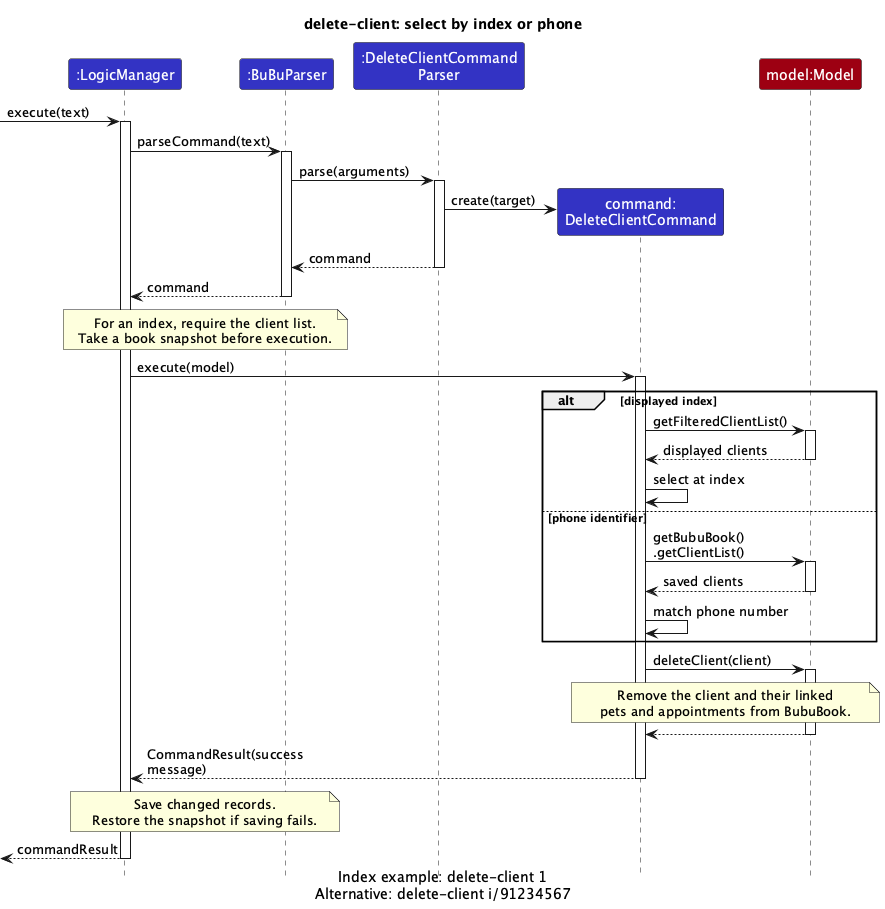

The diagram above was rendered by PlantUML. Its source (embedded in the PNG):
@startuml
!include style.puml
skinparam ArrowFontStyle plain
skinparam ParticipantPadding 5
skinparam SequenceMessageAlign left
skinparam maxMessageSize 180
title delete-client: select by index or phone
caption Index example: delete-client 1\nAlternative: delete-client i/91234567

participant ":LogicManager" as logic LOGIC_COLOR
participant ":BuBuParser" as parser LOGIC_COLOR
participant ":DeleteClientCommand\nParser" as feature LOGIC_COLOR
participant "command:\nDeleteClientCommand" as command LOGIC_COLOR
participant "model:Model" as model MODEL_COLOR

[-> logic : execute(text)
activate logic
logic -> parser ++: parseCommand(text)
' Parser construction is omitted; parsing is a call on the existing parser.
parser -> feature ++: parse(arguments)
create command
feature -> command : create(target)
feature --> parser --: command
parser --> logic --: command
note over logic, parser
  For an index, require the client list.
  Take a book snapshot before execution.
end note
logic -> command ++: execute(model)
alt displayed index
    command -> model ++: getFilteredClientList()
    model --> command --: displayed clients
    command -> command : select at index
else phone identifier
    command -> model ++: getBubuBook()\n.getClientList()
    model --> command --: saved clients
    command -> command : match phone number
end
command -> model ++: deleteClient(client)
note over command, model
  Remove the client and their linked
  pets and appointments from BubuBook.
end note
model --> command --
command --> logic --: CommandResult(success message)
note over logic, parser
  Save changed records.
  Restore the snapshot if saving fails.
end note
[<-- logic : commandResult
deactivate logic
@enduml